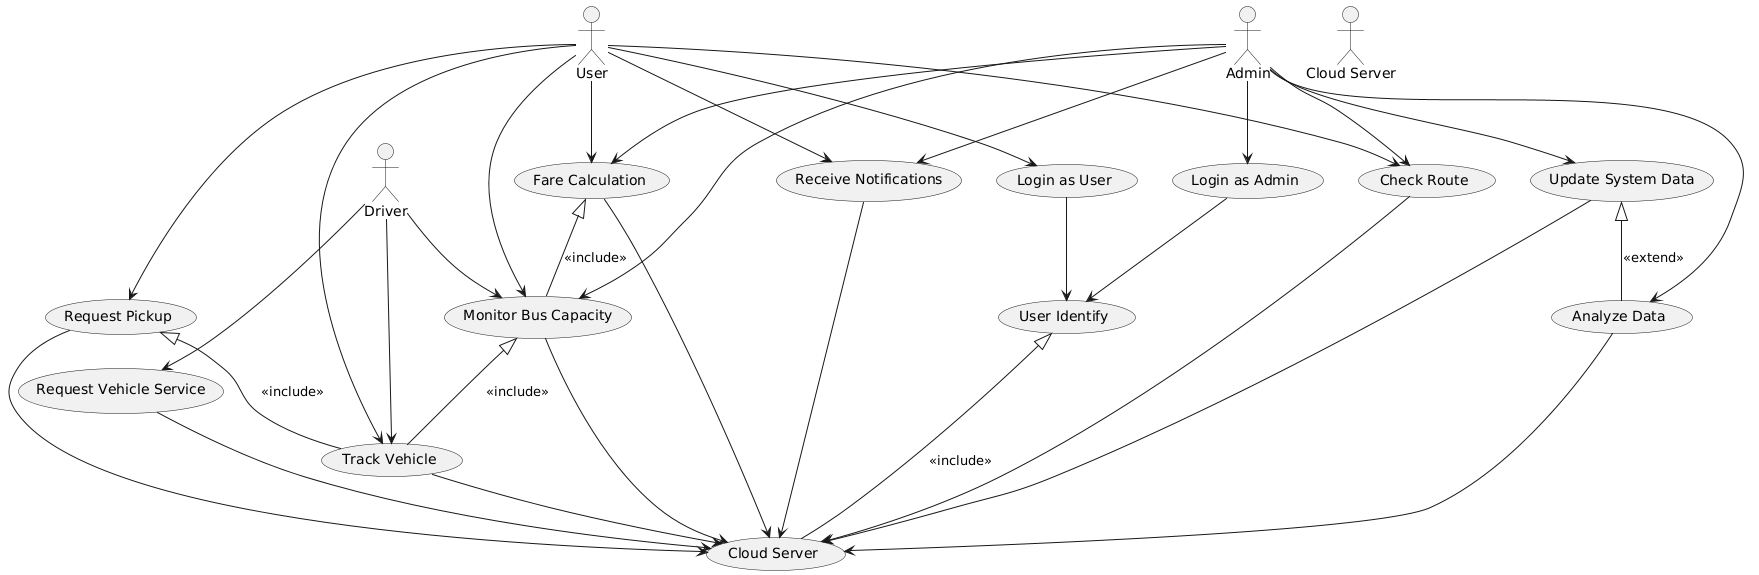

The diagram above was rendered by PlantUML. Its source (embedded in the PNG):
@startuml
actor User as U
actor Driver as D
actor Admin as A
actor "Cloud Server" as CS

U --> (Login as User)
A --> (Login as Admin)

U --> (Request Pickup)
U --> (Track Vehicle)
U --> (Check Route)
U --> (Monitor Bus Capacity)
U --> (Fare Calculation)
U --> (Receive Notifications)

D --> (Request Vehicle Service)
D --> (Track Vehicle)
D --> (Monitor Bus Capacity)

A --> (Check Route)
A --> (Monitor Bus Capacity)
A --> (Update System Data)
A --> (Analyze Data)
A --> (Fare Calculation)
A --> (Receive Notifications)

(Login as User) --> (User Identify)
(Login as Admin) --> (User Identify)

(User Identify) <|-- (Cloud Server) : <<include>>

(Request Pickup) --> (Cloud Server)
(Track Vehicle) --> (Cloud Server)
(Monitor Bus Capacity) --> (Cloud Server)
(Check Route) --> (Cloud Server)
(Request Vehicle Service) --> (Cloud Server)
(Fare Calculation) --> (Cloud Server)
(Receive Notifications) --> (Cloud Server)
(Update System Data) --> (Cloud Server)
(Analyze Data) --> (Cloud Server)

(Request Pickup) <|-- (Track Vehicle) : <<include>>
(Monitor Bus Capacity) <|-- (Track Vehicle) : <<include>>
(Fare Calculation) <|-- (Monitor Bus Capacity) : <<include>>
(Update System Data) <|-- (Analyze Data) : <<extend>>
@enduml